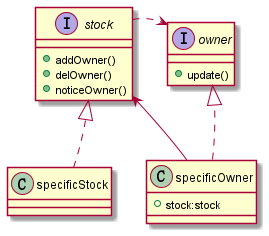

The diagram above was rendered by PlantUML. Its source (embedded in the PNG):
@startuml
'https://plantuml.com/class-diagram

interface stock{
+addOwner()
+delOwner()
+noticeOwner()
}
interface owner{
+update()
}
class specificStock{

}
class specificOwner{
+stock:stock
}

specificOwner..|>owner
specificOwner.up[hidden].>owner

specificStock..|>stock
specificStock.up[hidden].>stock

stock.left[hidden].>owner
stock..>owner

specificOwner-->stock

specificOwner-up[hidden]->stock



@enduml